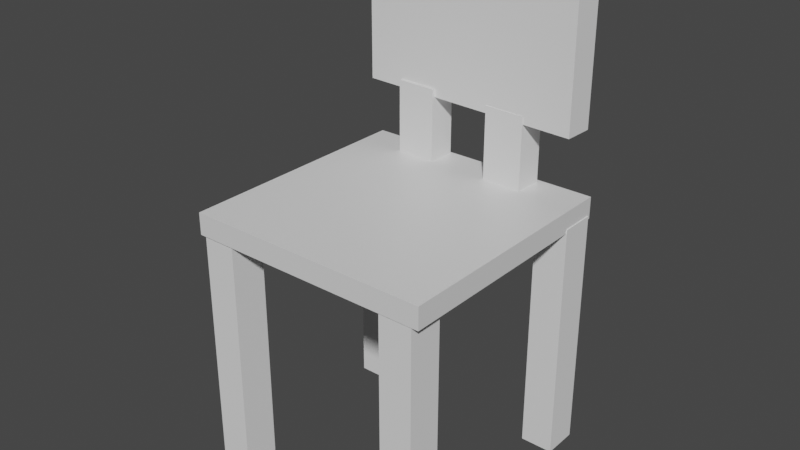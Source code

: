 # Source: Chair.blend  (saved by Blender 2.80.75; exported with 4.5.12 LTS)
import bpy
from mathutils import Matrix  # noqa: F401  (used for matrix-valued properties, if any)

bpy.ops.wm.read_factory_settings(use_empty=True)
scene = bpy.context.scene
scene.name = 'Scene'

# ---- collections
col_collection = bpy.data.collections.new('Collection'); scene.collection.children.link(col_collection)

# ---- materials (node trees are filled in below, after node groups)
mat_material = bpy.data.materials.new('Material')
mat_material.alpha_threshold = 0.0
mat_material.use_transparent_shadow = False
mat_material.line_color = (0.0, 0.0, 0.0, 1.0)

# ---- material node trees
mat_material.use_nodes = True; mat_material.node_tree.nodes.clear()
_N = mat_material.node_tree.nodes; _L = mat_material.node_tree.links
n0 = _N.new('ShaderNodeOutputMaterial'); n0.name = 'Material Output'; n0.location = (300, 300)
n1 = _N.new('ShaderNodeBsdfPrincipled'); n1.name = 'Principled BSDF'; n1.location = (10, 300)
n1.distribution = 'GGX'
n1.subsurface_method = 'BURLEY'
n1.inputs[2].default_value = 0.4
n1.inputs[3].default_value = 1.45
n1.inputs[27].default_value = (0.0, 0.0, 0.0, 1.0)
n1.inputs[28].default_value = 1.0
_L.new(n1.outputs[0], n0.inputs[0])
n0.is_active_output = True

# ---- world
world_world = bpy.data.worlds.new('World'); scene.world = world_world
world_world.use_nodes = True; world_world.node_tree.nodes.clear()
_N = world_world.node_tree.nodes; _L = world_world.node_tree.links
n0 = _N.new('ShaderNodeOutputWorld'); n0.name = 'World Output'; n0.location = (300, 300)
n1 = _N.new('ShaderNodeBackground'); n1.name = 'Background'; n1.location = (10, 300)
n1.inputs[0].default_value = (0.05088, 0.05088, 0.05088, 1.0)
_L.new(n1.outputs[0], n0.inputs[0])
n0.is_active_output = True
world_world.color = (0.05088, 0.05088, 0.05088)
world_world.use_sun_shadow = False
world_world.sun_shadow_jitter_overblur = 0.0

# ---- meshes
me_cube = bpy.data.meshes.new('Cube')
me_cube.from_pydata([(1.0, 1.0, 1.0), (1.0, 1.0, -1.0), (1.0, -1.0, 1.0), (1.0, -1.0, -1.0), (-1.0, 1.0, 1.0), (-1.0, 1.0, -1.0), (-1.0, -1.0, 1.0), (-1.0, -1.0, -1.0)], [], [(0, 4, 6, 2), (3, 2, 6, 7), (7, 6, 4, 5), (5, 1, 3, 7), (1, 0, 2, 3), (5, 4, 0, 1)])
_uv = me_cube.uv_layers.new(name='UVMap')
_uv.uv.foreach_set('vector', [0.625, 0.5, 0.875, 0.5, 0.875, 0.75, 0.625, 0.75, 0.375, 0.75, 0.625, 0.75, 0.625, 1.0, 0.375, 1.0, 0.375, 0.0, 0.625, 0.0, 0.625, 0.25, 0.375, 0.25, 0.125, 0.5, 0.375, 0.5, 0.375, 0.75, 0.125, 0.75, 0.375, 0.5, 0.625, 0.5, 0.625, 0.75, 0.375, 0.75, 0.375, 0.25, 0.625, 0.25, 0.625, 0.5, 0.375, 0.5])
me_cube.materials.append(mat_material)
me_cube.use_remesh_preserve_volume = False
me_cube.use_remesh_preserve_attributes = False
me_cube.use_mirror_vertex_groups = False
me_cube.update()
me_cube_001 = bpy.data.meshes.new('Cube.001')
me_cube_001.from_pydata([(-1.0, -1.0, -1.0), (-1.0, -1.0, 1.0), (-1.0, 1.0, -1.0), (-1.0, 1.0, 1.0), (1.0, -1.0, -1.0), (1.0, -1.0, 1.0), (1.0, 1.0, -1.0), (1.0, 1.0, 1.0)], [], [(0, 1, 3, 2), (2, 3, 7, 6), (6, 7, 5, 4), (4, 5, 1, 0), (2, 6, 4, 0), (7, 3, 1, 5)])
_uv = me_cube_001.uv_layers.new(name='UVMap')
_uv.uv.foreach_set('vector', [0.375, 0.0, 0.625, 0.0, 0.625, 0.25, 0.375, 0.25, 0.375, 0.25, 0.625, 0.25, 0.625, 0.5, 0.375, 0.5, 0.375, 0.5, 0.625, 0.5, 0.625, 0.75, 0.375, 0.75, 0.375, 0.75, 0.625, 0.75, 0.625, 1.0, 0.375, 1.0, 0.125, 0.5, 0.375, 0.5, 0.375, 0.75, 0.125, 0.75, 0.625, 0.5, 0.875, 0.5, 0.875, 0.75, 0.625, 0.75])
me_cube_001.use_remesh_fix_poles = True
me_cube_001.use_remesh_preserve_attributes = False
me_cube_001.use_mirror_vertex_groups = False
me_cube_001.update()
me_cube_002 = bpy.data.meshes.new('Cube.002')
me_cube_002.from_pydata([(-1.0, -1.0, -1.0), (-1.0, -1.0, 1.0), (-1.0, 1.0, -1.0), (-1.0, 1.0, 1.0), (1.0, -1.0, -1.0), (1.0, -1.0, 1.0), (1.0, 1.0, -1.0), (1.0, 1.0, 1.0)], [], [(0, 1, 3, 2), (2, 3, 7, 6), (6, 7, 5, 4), (4, 5, 1, 0), (2, 6, 4, 0), (7, 3, 1, 5)])
_uv = me_cube_002.uv_layers.new(name='UVMap')
_uv.uv.foreach_set('vector', [0.375, 0.0, 0.625, 0.0, 0.625, 0.25, 0.375, 0.25, 0.375, 0.25, 0.625, 0.25, 0.625, 0.5, 0.375, 0.5, 0.375, 0.5, 0.625, 0.5, 0.625, 0.75, 0.375, 0.75, 0.375, 0.75, 0.625, 0.75, 0.625, 1.0, 0.375, 1.0, 0.125, 0.5, 0.375, 0.5, 0.375, 0.75, 0.125, 0.75, 0.625, 0.5, 0.875, 0.5, 0.875, 0.75, 0.625, 0.75])
me_cube_002.use_remesh_fix_poles = True
me_cube_002.use_remesh_preserve_attributes = False
me_cube_002.use_mirror_vertex_groups = False
me_cube_002.update()
me_cube_003 = bpy.data.meshes.new('Cube.003')
me_cube_003.from_pydata([(-1.0, -1.0, -1.0), (-1.0, -1.0, 1.0), (-1.0, 1.0, -1.0), (-1.0, 1.0, 1.0), (1.0, -1.0, -1.0), (1.0, -1.0, 1.0), (1.0, 1.0, -1.0), (1.0, 1.0, 1.0)], [], [(0, 1, 3, 2), (2, 3, 7, 6), (6, 7, 5, 4), (4, 5, 1, 0), (2, 6, 4, 0), (7, 3, 1, 5)])
_uv = me_cube_003.uv_layers.new(name='UVMap')
_uv.uv.foreach_set('vector', [0.375, 0.0, 0.625, 0.0, 0.625, 0.25, 0.375, 0.25, 0.375, 0.25, 0.625, 0.25, 0.625, 0.5, 0.375, 0.5, 0.375, 0.5, 0.625, 0.5, 0.625, 0.75, 0.375, 0.75, 0.375, 0.75, 0.625, 0.75, 0.625, 1.0, 0.375, 1.0, 0.125, 0.5, 0.375, 0.5, 0.375, 0.75, 0.125, 0.75, 0.625, 0.5, 0.875, 0.5, 0.875, 0.75, 0.625, 0.75])
me_cube_003.use_remesh_fix_poles = True
me_cube_003.use_remesh_preserve_attributes = False
me_cube_003.use_mirror_vertex_groups = False
me_cube_003.update()
me_cube_004 = bpy.data.meshes.new('Cube.004')
me_cube_004.from_pydata([(-1.0, -1.0, -1.0), (-1.0, -1.0, 1.0), (-1.0, 1.0, -1.0), (-1.0, 1.0, 1.0), (1.0, -1.0, -1.0), (1.0, -1.0, 1.0), (1.0, 1.0, -1.0), (1.0, 1.0, 1.0)], [], [(0, 1, 3, 2), (2, 3, 7, 6), (6, 7, 5, 4), (4, 5, 1, 0), (2, 6, 4, 0), (7, 3, 1, 5)])
_uv = me_cube_004.uv_layers.new(name='UVMap')
_uv.uv.foreach_set('vector', [0.375, 0.0, 0.625, 0.0, 0.625, 0.25, 0.375, 0.25, 0.375, 0.25, 0.625, 0.25, 0.625, 0.5, 0.375, 0.5, 0.375, 0.5, 0.625, 0.5, 0.625, 0.75, 0.375, 0.75, 0.375, 0.75, 0.625, 0.75, 0.625, 1.0, 0.375, 1.0, 0.125, 0.5, 0.375, 0.5, 0.375, 0.75, 0.125, 0.75, 0.625, 0.5, 0.875, 0.5, 0.875, 0.75, 0.625, 0.75])
me_cube_004.use_remesh_fix_poles = True
me_cube_004.use_remesh_preserve_attributes = False
me_cube_004.use_mirror_vertex_groups = False
me_cube_004.update()
me_cube_005 = bpy.data.meshes.new('Cube.005')
me_cube_005.from_pydata([(-1.0, -1.0, -1.0), (-1.0, -1.0, 1.0), (-1.0, 1.0, -1.0), (-1.0, 1.0, 1.0), (1.0, -1.0, -1.0), (1.0, -1.0, 1.0), (1.0, 1.0, -1.0), (1.0, 1.0, 1.0)], [], [(0, 1, 3, 2), (2, 3, 7, 6), (6, 7, 5, 4), (4, 5, 1, 0), (2, 6, 4, 0), (7, 3, 1, 5)])
_uv = me_cube_005.uv_layers.new(name='UVMap')
_uv.uv.foreach_set('vector', [0.375, 0.0, 0.625, 0.0, 0.625, 0.25, 0.375, 0.25, 0.375, 0.25, 0.625, 0.25, 0.625, 0.5, 0.375, 0.5, 0.375, 0.5, 0.625, 0.5, 0.625, 0.75, 0.375, 0.75, 0.375, 0.75, 0.625, 0.75, 0.625, 1.0, 0.375, 1.0, 0.125, 0.5, 0.375, 0.5, 0.375, 0.75, 0.125, 0.75, 0.625, 0.5, 0.875, 0.5, 0.875, 0.75, 0.625, 0.75])
me_cube_005.use_remesh_fix_poles = True
me_cube_005.use_remesh_preserve_attributes = False
me_cube_005.use_mirror_vertex_groups = False
me_cube_005.update()
me_cube_006 = bpy.data.meshes.new('Cube.006')
me_cube_006.from_pydata([(-1.0, -1.0, -1.0), (-1.0, -1.0, 1.0), (-1.0, 1.0, -1.0), (-1.0, 1.0, 1.0), (1.0, -1.0, -1.0), (1.0, -1.0, 1.0), (1.0, 1.0, -1.0), (1.0, 1.0, 1.0)], [], [(0, 1, 3, 2), (2, 3, 7, 6), (6, 7, 5, 4), (4, 5, 1, 0), (2, 6, 4, 0), (7, 3, 1, 5)])
_uv = me_cube_006.uv_layers.new(name='UVMap')
_uv.uv.foreach_set('vector', [0.375, 0.0, 0.625, 0.0, 0.625, 0.25, 0.375, 0.25, 0.375, 0.25, 0.625, 0.25, 0.625, 0.5, 0.375, 0.5, 0.375, 0.5, 0.625, 0.5, 0.625, 0.75, 0.375, 0.75, 0.375, 0.75, 0.625, 0.75, 0.625, 1.0, 0.375, 1.0, 0.125, 0.5, 0.375, 0.5, 0.375, 0.75, 0.125, 0.75, 0.625, 0.5, 0.875, 0.5, 0.875, 0.75, 0.625, 0.75])
me_cube_006.use_remesh_fix_poles = True
me_cube_006.use_remesh_preserve_attributes = False
me_cube_006.use_mirror_vertex_groups = False
me_cube_006.update()
me_cube_007 = bpy.data.meshes.new('Cube.007')
me_cube_007.from_pydata([(-1.0, -1.0, -1.0), (-1.0, -1.0, 1.0), (-1.0, 1.0, -1.0), (-1.0, 1.0, 1.0), (1.0, -1.0, -1.0), (1.0, -1.0, 1.0), (1.0, 1.0, -1.0), (1.0, 1.0, 1.0)], [], [(0, 1, 3, 2), (2, 3, 7, 6), (6, 7, 5, 4), (4, 5, 1, 0), (2, 6, 4, 0), (7, 3, 1, 5)])
_uv = me_cube_007.uv_layers.new(name='UVMap')
_uv.uv.foreach_set('vector', [0.375, 0.0, 0.625, 0.0, 0.625, 0.25, 0.375, 0.25, 0.375, 0.25, 0.625, 0.25, 0.625, 0.5, 0.375, 0.5, 0.375, 0.5, 0.625, 0.5, 0.625, 0.75, 0.375, 0.75, 0.375, 0.75, 0.625, 0.75, 0.625, 1.0, 0.375, 1.0, 0.125, 0.5, 0.375, 0.5, 0.375, 0.75, 0.125, 0.75, 0.625, 0.5, 0.875, 0.5, 0.875, 0.75, 0.625, 0.75])
me_cube_007.use_remesh_fix_poles = True
me_cube_007.use_remesh_preserve_attributes = False
me_cube_007.use_mirror_vertex_groups = False
me_cube_007.update()

# ---- objects
ob_cube = bpy.data.objects.new('Cube', me_cube)
ob_cube_001 = bpy.data.objects.new('Cube.001', me_cube_001)
ob_cube_002 = bpy.data.objects.new('Cube.002', me_cube_002)
ob_cube_003 = bpy.data.objects.new('Cube.003', me_cube_003)
ob_cube_004 = bpy.data.objects.new('Cube.004', me_cube_004)
ob_cube_005 = bpy.data.objects.new('Cube.005', me_cube_005)
ob_cube_006 = bpy.data.objects.new('Cube.006', me_cube_006)
ob_cube_007 = bpy.data.objects.new('Cube.007', me_cube_007)

# ---- transforms, parenting, visibility, modifiers, constraints
ob_cube.location = (0.0, 0.0, 0.0)
ob_cube.scale = (1.0, 1.0, 0.089)
ob_cube.lock_rotations_4d = False
ob_cube.empty_display_type = 'ARROWS'
ob_cube.lineart.crease_threshold = 0.0
ob_cube_001.location = (0.873, 0.8287, -1.052)
ob_cube_001.scale = (0.1342, 0.144, 0.9949)
ob_cube_001.lineart.crease_threshold = 0.0
ob_cube_002.location = (-0.8454, 0.8391, -1.124)
ob_cube_002.scale = (0.1342, 0.144, 0.9949)
ob_cube_002.lineart.crease_threshold = 0.0
ob_cube_003.location = (0.8029, -0.8479, -1.074)
ob_cube_003.scale = (0.1342, 0.144, 0.9949)
ob_cube_003.lineart.crease_threshold = 0.0
ob_cube_004.location = (-0.8287, -0.8433, -1.051)
ob_cube_004.scale = (0.1342, 0.144, 0.9949)
ob_cube_004.lineart.crease_threshold = 0.0
ob_cube_005.location = (-0.4487, 0.8748, 0.3734)
ob_cube_005.rotation_euler = (0.0, -0.0, -1.616)
ob_cube_005.scale = (0.1147, 0.1672, 0.3089)
ob_cube_005.lineart.crease_threshold = 0.0
ob_cube_006.location = (0.3797, 0.8602, 0.3682)
ob_cube_006.rotation_euler = (0.0, -0.0, -1.613)
ob_cube_006.scale = (0.1147, 0.1672, 0.3089)
ob_cube_006.lineart.crease_threshold = 0.0
ob_cube_007.location = (0.007685, 0.884, 1.284)
ob_cube_007.rotation_euler = (0.0, -0.0, -1.613)
ob_cube_007.scale = (0.1167, 0.9386, 0.669)
ob_cube_007.lineart.crease_threshold = 0.0

# ---- collection membership
col_collection.objects.link(ob_cube)
col_collection.objects.link(ob_cube_001)
col_collection.objects.link(ob_cube_002)
col_collection.objects.link(ob_cube_003)
col_collection.objects.link(ob_cube_004)
col_collection.objects.link(ob_cube_005)
col_collection.objects.link(ob_cube_006)
col_collection.objects.link(ob_cube_007)

# ---- scene / render settings (as saved in the file)
scene.frame_start = 1; scene.frame_end = 250; scene.frame_set(1)
scene.render.engine = 'BLENDER_EEVEE_NEXT'
scene.cycles.samples = 128
scene.cycles.sampling_pattern = 'TABULATED_SOBOL'
scene.cycles.use_adaptive_sampling = False
scene.cycles.use_light_tree = False
scene.view_settings.view_transform = 'Filmic'
bpy.context.view_layer.update()

# ---- added for rendering (the .blend has no active camera and no usable light): camera, sun
cam_auto = bpy.data.cameras.new('AutoCamera')
cam_auto.lens = 50.0
cam_auto.sensor_width = 36.0
cam_auto.clip_end = 1000.0
ob_auto_camera = bpy.data.objects.new('AutoCamera', cam_auto)
scene.collection.objects.link(ob_auto_camera)
ob_auto_camera.location = (4.60824, -5.50535, 3.60072)
ob_auto_camera.rotation_euler = (1.09748, -7.21219e-08, 0.694738)
scene.camera = ob_auto_camera
light_auto_sun = bpy.data.lights.new('AutoSun', 'SUN')
light_auto_sun.energy = 3.0
light_auto_sun.angle = 0.0523599
ob_auto_sun = bpy.data.objects.new('AutoSun', light_auto_sun)
scene.collection.objects.link(ob_auto_sun)
ob_auto_sun.rotation_euler = (0.872665, 0.174533, 0.523599)
bpy.context.view_layer.update()
